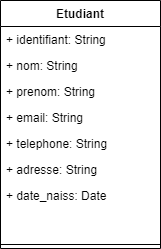

The diagram above was exported from draw.io. Its source (the exported page's mxGraphModel, read from the mxfile embedded in the PNG):
<mxGraphModel dx="868" dy="450" grid="1" gridSize="10" guides="1" tooltips="1" connect="1" arrows="1" fold="1" page="1" pageScale="1" pageWidth="827" pageHeight="1169" math="0" shadow="0">
  <root>
    <mxCell id="0" />
    <mxCell id="1" parent="0" />
    <mxCell id="KvJqWXTEeGymlCHjBnK9-11" value="Etudiant" style="swimlane;fontStyle=1;align=center;verticalAlign=top;childLayout=stackLayout;horizontal=1;startSize=26;horizontalStack=0;resizeParent=1;resizeParentMax=0;resizeLast=0;collapsible=1;marginBottom=0;" parent="1" vertex="1">
      <mxGeometry x="400" y="30" width="160" height="248" as="geometry" />
    </mxCell>
    <mxCell id="KvJqWXTEeGymlCHjBnK9-3" value="+ identifiant: String" style="text;strokeColor=none;fillColor=none;align=left;verticalAlign=top;spacingLeft=4;spacingRight=4;overflow=hidden;rotatable=0;points=[[0,0.5],[1,0.5]];portConstraint=eastwest;" parent="KvJqWXTEeGymlCHjBnK9-11" vertex="1">
      <mxGeometry y="26" width="160" height="26" as="geometry" />
    </mxCell>
    <mxCell id="KvJqWXTEeGymlCHjBnK9-6" value="+ nom: String" style="text;strokeColor=none;fillColor=none;align=left;verticalAlign=top;spacingLeft=4;spacingRight=4;overflow=hidden;rotatable=0;points=[[0,0.5],[1,0.5]];portConstraint=eastwest;" parent="KvJqWXTEeGymlCHjBnK9-11" vertex="1">
      <mxGeometry y="52" width="160" height="26" as="geometry" />
    </mxCell>
    <mxCell id="KvJqWXTEeGymlCHjBnK9-7" value="+ prenom: String" style="text;strokeColor=none;fillColor=none;align=left;verticalAlign=top;spacingLeft=4;spacingRight=4;overflow=hidden;rotatable=0;points=[[0,0.5],[1,0.5]];portConstraint=eastwest;" parent="KvJqWXTEeGymlCHjBnK9-11" vertex="1">
      <mxGeometry y="78" width="160" height="26" as="geometry" />
    </mxCell>
    <mxCell id="KvJqWXTEeGymlCHjBnK9-8" value="+ email: String" style="text;strokeColor=none;fillColor=none;align=left;verticalAlign=top;spacingLeft=4;spacingRight=4;overflow=hidden;rotatable=0;points=[[0,0.5],[1,0.5]];portConstraint=eastwest;" parent="KvJqWXTEeGymlCHjBnK9-11" vertex="1">
      <mxGeometry y="104" width="160" height="26" as="geometry" />
    </mxCell>
    <mxCell id="KvJqWXTEeGymlCHjBnK9-10" value="+ telephone: String" style="text;strokeColor=none;fillColor=none;align=left;verticalAlign=top;spacingLeft=4;spacingRight=4;overflow=hidden;rotatable=0;points=[[0,0.5],[1,0.5]];portConstraint=eastwest;" parent="KvJqWXTEeGymlCHjBnK9-11" vertex="1">
      <mxGeometry y="130" width="160" height="26" as="geometry" />
    </mxCell>
    <mxCell id="KvJqWXTEeGymlCHjBnK9-9" value="+ adresse: String" style="text;strokeColor=none;fillColor=none;align=left;verticalAlign=top;spacingLeft=4;spacingRight=4;overflow=hidden;rotatable=0;points=[[0,0.5],[1,0.5]];portConstraint=eastwest;" parent="KvJqWXTEeGymlCHjBnK9-11" vertex="1">
      <mxGeometry y="156" width="160" height="26" as="geometry" />
    </mxCell>
    <mxCell id="KvJqWXTEeGymlCHjBnK9-12" value="+ date_naiss: Date" style="text;strokeColor=none;fillColor=none;align=left;verticalAlign=top;spacingLeft=4;spacingRight=4;overflow=hidden;rotatable=0;points=[[0,0.5],[1,0.5]];portConstraint=eastwest;" parent="KvJqWXTEeGymlCHjBnK9-11" vertex="1">
      <mxGeometry y="182" width="160" height="58" as="geometry" />
    </mxCell>
    <mxCell id="KvJqWXTEeGymlCHjBnK9-13" value="" style="line;strokeWidth=1;fillColor=none;align=left;verticalAlign=middle;spacingTop=-1;spacingLeft=3;spacingRight=3;rotatable=0;labelPosition=right;points=[];portConstraint=eastwest;" parent="KvJqWXTEeGymlCHjBnK9-11" vertex="1">
      <mxGeometry y="240" width="160" height="8" as="geometry" />
    </mxCell>
  </root>
</mxGraphModel>